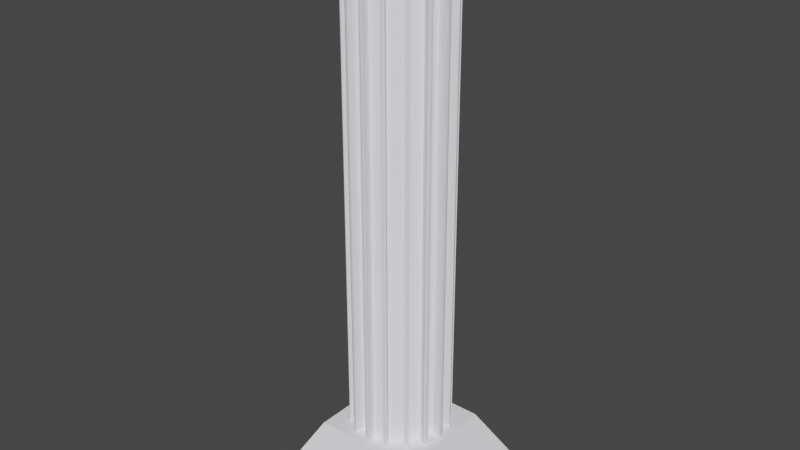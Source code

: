 # Source: kolumna2.blend  (saved by Blender 2.93.21; exported with 4.5.12 LTS)
import bpy
from mathutils import Matrix  # noqa: F401  (used for matrix-valued properties, if any)

bpy.ops.wm.read_factory_settings(use_empty=True)
scene = bpy.context.scene
scene.name = 'Scene'

# ---- collections
col_collection = bpy.data.collections.new('Collection'); scene.collection.children.link(col_collection)

# ---- materials (node trees are filled in below, after node groups)
mat_material_004 = bpy.data.materials.new('Material.004')
mat_material_004.use_transparent_shadow = False

# ---- material node trees
mat_material_004.use_nodes = True; mat_material_004.node_tree.nodes.clear()
_N = mat_material_004.node_tree.nodes; _L = mat_material_004.node_tree.links
n0 = _N.new('ShaderNodeBsdfPrincipled'); n0.name = 'Principled BSDF'; n0.location = (10, 300)
n0.distribution = 'GGX'
n0.subsurface_method = 'BURLEY'
n0.inputs[0].default_value = (0.9699, 0.9404, 1.0, 1.0)
n0.inputs[2].default_value = 1.0
n0.inputs[3].default_value = 1.45
n0.inputs[9].default_value = (0.0, 0.0, 0.0)
n0.inputs[13].default_value = 0.5147
n0.inputs[20].default_value = 0.0
n0.inputs[27].default_value = (0.0, 0.0, 0.0, 1.0)
n0.inputs[28].default_value = 1.0
n1 = _N.new('ShaderNodeOutputMaterial'); n1.name = 'Material Output'; n1.location = (300, 300)
_L.new(n0.outputs[0], n1.inputs[0])
n1.is_active_output = True

# ---- world
world_world = bpy.data.worlds.new('World'); scene.world = world_world
world_world.use_nodes = True; world_world.node_tree.nodes.clear()
_N = world_world.node_tree.nodes; _L = world_world.node_tree.links
n0 = _N.new('ShaderNodeOutputWorld'); n0.name = 'World Output'; n0.location = (300, 300)
n1 = _N.new('ShaderNodeBackground'); n1.name = 'Background'; n1.location = (10, 300)
n1.inputs[0].default_value = (0.05088, 0.05088, 0.05088, 1.0)
_L.new(n1.outputs[0], n0.inputs[0])
n0.is_active_output = True
world_world.color = (0.05088, 0.05088, 0.05088)
world_world.use_sun_shadow = False
world_world.sun_shadow_jitter_overblur = 0.0

# ---- meshes
me_cube_010 = bpy.data.meshes.new('Cube.010')
me_cube_010.from_pydata([(-1.197, -1.197, -1.0), (-0.7677, -0.7677, 1.0), (-1.197, 1.197, -1.0), (-0.7677, 0.7677, 1.0), (1.197, -1.197, -1.0), (0.7677, -0.7677, 1.0), (1.197, 1.197, -1.0), (0.7677, 0.7677, 1.0)], [], [(0, 1, 3, 2), (2, 3, 7, 6), (6, 7, 5, 4), (4, 5, 1, 0), (2, 6, 4, 0), (7, 3, 1, 5)])
_uv = me_cube_010.uv_layers.new(name='UVMap')
_uv.uv.foreach_set('vector', [0.375, 0.0, 0.625, 0.0, 0.625, 0.25, 0.375, 0.25, 0.375, 0.25, 0.625, 0.25, 0.625, 0.5, 0.375, 0.5, 0.375, 0.5, 0.625, 0.5, 0.625, 0.75, 0.375, 0.75, 0.375, 0.75, 0.625, 0.75, 0.625, 1.0, 0.375, 1.0, 0.125, 0.5, 0.375, 0.5, 0.375, 0.75, 0.125, 0.75, 0.625, 0.5, 0.875, 0.5, 0.875, 0.75, 0.625, 0.75])
me_cube_010.materials.append(mat_material_004)
me_cube_010.use_remesh_fix_poles = True
me_cube_010.use_remesh_preserve_attributes = False
me_cube_010.update()
me_cube_011 = bpy.data.meshes.new('Cube.011')
me_cube_011.from_pydata([(1.0, 1.0, 1.0), (1.0, 1.0, -1.0), (1.0, -1.0, 1.0), (1.0, -1.0, -1.0), (-1.0, 1.0, 1.0), (-1.0, 1.0, -1.0), (-1.0, -1.0, 1.0), (-1.0, -1.0, -1.0)], [], [(0, 4, 6, 2), (3, 2, 6, 7), (7, 6, 4, 5), (5, 1, 3, 7), (1, 0, 2, 3), (5, 4, 0, 1)])
_uv = me_cube_011.uv_layers.new(name='UVMap')
_uv.uv.foreach_set('vector', [0.625, 0.5, 0.875, 0.5, 0.875, 0.75, 0.625, 0.75, 0.375, 0.75, 0.625, 0.75, 0.625, 1.0, 0.375, 1.0, 0.375, 0.0, 0.625, 0.0, 0.625, 0.25, 0.375, 0.25, 0.125, 0.5, 0.375, 0.5, 0.375, 0.75, 0.125, 0.75, 0.375, 0.5, 0.625, 0.5, 0.625, 0.75, 0.375, 0.75, 0.375, 0.25, 0.625, 0.25, 0.625, 0.5, 0.375, 0.5])
me_cube_011.materials.append(mat_material_004)
me_cube_011.use_remesh_preserve_volume = False
me_cube_011.use_remesh_preserve_attributes = False
me_cube_011.use_mirror_vertex_groups = False
me_cube_011.update()
me_cylinder_004 = bpy.data.meshes.new('Cylinder.004')
me_cylinder_004.from_pydata([(0.0, 1.0, -1.0), (0.0, 1.0, 1.0), (-8.742e-08, -1.0, -1.0), (-8.742e-08, -1.0, 1.0), (-0.3827, -0.9239, -1.0), (-0.3827, -0.9239, 1.0), (-0.7071, -0.7071, -1.0), (-0.7071, -0.7071, 1.0), (-0.9239, -0.3827, -1.0), (-0.9239, -0.3827, 1.0), (-1.0, 1.192e-08, -1.0), (-1.0, 1.192e-08, 1.0), (-0.9239, 0.3827, -1.0), (-0.9239, 0.3827, 1.0), (-0.7071, 0.7071, -1.0), (-0.7071, 0.7071, 1.0), (-0.3827, 0.9239, -1.0), (-0.3827, 0.9239, 1.0), (-0.9909, -0.04556, -0.9536), (-0.9329, -0.3371, 0.9536), (-0.9329, -0.3371, -0.9536), (-0.9909, -0.04556, 0.9536), (-0.7122, -0.2932, -0.9536), (-0.7702, -0.001646, -0.9536), (-0.7702, -0.001646, 0.9536), (-0.7122, -0.2932, 0.9536), (-0.8996, -0.419, -0.9563), (-0.7314, -0.6707, 0.9563), (-0.7314, -0.6707, -0.9563), (-0.8996, -0.419, 0.9563), (-0.5651, -0.5596, -0.9563), (-0.7332, -0.3079, -0.9563), (-0.7332, -0.3079, 0.9563), (-0.5651, -0.5596, 0.9563), (-0.6721, -0.7305, -0.9578), (-0.4177, -0.9005, 0.9578), (-0.4177, -0.9005, -0.9578), (-0.6721, -0.7305, 0.9578), (-0.3119, -0.742, -0.9578), (-0.5662, -0.5721, -0.9578), (-0.5662, -0.5721, 0.9578), (-0.3119, -0.742, 0.9578), (-0.04088, -0.9919, 0.9583), (-0.04088, -0.9919, -0.9583), (-0.3418, -0.932, -0.9583), (-0.3418, -0.932, 0.9583), (-0.00259, -0.7994, 0.9583), (-0.00259, -0.7994, -0.9583), (-0.3035, -0.7395, -0.9583), (-0.3035, -0.7395, 0.9583), (-0.9324, 0.3398, -0.9562), (-0.9915, 0.04292, 0.9562), (-0.9915, 0.04292, -0.9562), (-0.9324, 0.3398, 0.9562), (-0.7962, 0.004077, -0.9562), (-0.7371, 0.3009, -0.9562), (-0.7371, 0.3009, 0.9562), (-0.7962, 0.004077, 0.9562), (-0.7311, 0.6712, -0.9568), (-0.8999, 0.4186, 0.9568), (-0.8999, 0.4186, -0.9568), (-0.7311, 0.6712, 0.9568), (-0.7355, 0.3087, -0.9568), (-0.5667, 0.5613, -0.9568), (-0.5667, 0.5613, 0.9568), (-0.7355, 0.3087, 0.9568), (-0.4204, 0.8987, -0.9546), (-0.6694, 0.7323, 0.9546), (-0.6694, 0.7323, -0.9546), (-0.4204, 0.8987, 0.9546), (-0.563, 0.5731, -0.9546), (-0.314, 0.7395, -0.9546), (-0.314, 0.7395, 0.9546), (-0.563, 0.5731, 0.9546), (-0.04234, 0.9916, -0.9568), (-0.04234, 0.9916, 0.9568), (-0.006027, 0.809, -0.9568), (-0.3403, 0.9323, 0.9568), (-0.3403, 0.9323, -0.9568), (-0.006027, 0.809, 0.9568), (-0.304, 0.7497, -0.9568), (-0.304, 0.7497, 0.9568)], [], [(42, 45, 49, 46), (34, 36, 38, 39), (27, 29, 32, 33), (19, 21, 24, 25), (50, 52, 54, 55), (61, 58, 63, 64), (68, 67, 73, 70), (74, 78, 80, 76), (19, 20, 8, 9), (20, 18, 10, 8), (21, 19, 9, 11), (18, 21, 11, 10), (22, 25, 24, 23), (21, 18, 23, 24), (18, 20, 22, 23), (20, 19, 25, 22), (27, 28, 6, 7), (28, 26, 8, 6), (29, 27, 7, 9), (26, 29, 9, 8), (30, 33, 32, 31), (26, 28, 30, 31), (28, 27, 33, 30), (29, 26, 31, 32), (35, 36, 4, 5), (36, 34, 6, 4), (37, 35, 5, 7), (34, 37, 7, 6), (38, 41, 40, 39), (37, 34, 39, 40), (35, 37, 40, 41), (36, 35, 41, 38), (42, 43, 2, 3), (43, 44, 4, 2), (45, 42, 3, 5), (44, 45, 5, 4), (47, 46, 49, 48), (43, 42, 46, 47), (45, 44, 48, 49), (44, 43, 47, 48), (51, 52, 10, 11), (52, 50, 12, 10), (53, 51, 11, 13), (50, 53, 13, 12), (54, 57, 56, 55), (52, 51, 57, 54), (51, 53, 56, 57), (53, 50, 55, 56), (59, 60, 12, 13), (60, 58, 14, 12), (61, 59, 13, 15), (58, 61, 15, 14), (62, 65, 64, 63), (59, 61, 64, 65), (58, 60, 62, 63), (60, 59, 65, 62), (67, 68, 14, 15), (68, 66, 16, 14), (69, 67, 15, 17), (66, 69, 17, 16), (70, 73, 72, 71), (66, 68, 70, 71), (69, 66, 71, 72), (67, 69, 72, 73), (74, 75, 1, 0), (77, 78, 16, 17), (78, 74, 0, 16), (75, 77, 17, 1), (80, 81, 79, 76), (78, 77, 81, 80), (77, 75, 79, 81), (75, 74, 76, 79)])
_uv = me_cylinder_004.uv_layers.new(name='UVMap')
_uv.uv.foreach_set('vector', [0.4933, 0.9896, 0.4442, 0.9896, 0.4442, 0.9896, 0.4933, 0.9896, 0.3818, 0.5105, 0.4307, 0.5105, 0.4307, 0.5105, 0.3818, 0.5105, 0.368, 0.9891, 0.3195, 0.9891, 0.3195, 0.9891, 0.368, 0.9891, 0.3051, 0.9884, 0.2574, 0.9884, 0.2574, 0.9884, 0.3051, 0.9884, 0.1945, 0.5109, 0.243, 0.5109, 0.243, 0.5109, 0.1945, 0.5109, 0.1319, 0.9892, 0.1319, 0.5108, 0.1319, 0.5108, 0.1319, 0.9892, 0.1177, 0.5113, 0.1177, 0.9887, 0.1177, 0.9887, 0.1177, 0.5113, 0.006916, 0.5108, 0.05558, 0.5108, 0.05558, 0.5108, 0.006916, 0.5108, 0.3051, 0.9884, 0.3051, 0.5116, 0.3125, 0.5, 0.3125, 1.0, 0.3051, 0.5116, 0.2574, 0.5116, 0.25, 0.5, 0.3125, 0.5, 0.2574, 0.9884, 0.3051, 0.9884, 0.3125, 1.0, 0.25, 1.0, 0.2574, 0.5116, 0.2574, 0.9884, 0.25, 1.0, 0.25, 0.5, 0.3051, 0.5116, 0.3051, 0.9884, 0.2574, 0.9884, 0.2574, 0.5116, 0.2574, 0.9884, 0.2574, 0.5116, 0.2574, 0.5116, 0.2574, 0.9884, 0.2574, 0.5116, 0.3051, 0.5116, 0.3051, 0.5116, 0.2574, 0.5116, 0.3051, 0.5116, 0.3051, 0.9884, 0.3051, 0.9884, 0.3051, 0.5116, 0.368, 0.9891, 0.368, 0.5109, 0.375, 0.5, 0.375, 1.0, 0.368, 0.5109, 0.3195, 0.5109, 0.3125, 0.5, 0.375, 0.5, 0.3195, 0.9891, 0.368, 0.9891, 0.375, 1.0, 0.3125, 1.0, 0.3195, 0.5109, 0.3195, 0.9891, 0.3125, 1.0, 0.3125, 0.5, 0.368, 0.5109, 0.368, 0.9891, 0.3195, 0.9891, 0.3195, 0.5109, 0.3195, 0.5109, 0.368, 0.5109, 0.368, 0.5109, 0.3195, 0.5109, 0.368, 0.5109, 0.368, 0.9891, 0.368, 0.9891, 0.368, 0.5109, 0.3195, 0.9891, 0.3195, 0.5109, 0.3195, 0.5109, 0.3195, 0.9891, 0.4307, 0.9895, 0.4307, 0.5105, 0.4375, 0.5, 0.4375, 1.0, 0.4307, 0.5105, 0.3818, 0.5105, 0.375, 0.5, 0.4375, 0.5, 0.3818, 0.9895, 0.4307, 0.9895, 0.4375, 1.0, 0.375, 1.0, 0.3818, 0.5105, 0.3818, 0.9895, 0.375, 1.0, 0.375, 0.5, 0.4307, 0.5105, 0.4307, 0.9895, 0.3818, 0.9895, 0.3818, 0.5105, 0.3818, 0.9895, 0.3818, 0.5105, 0.3818, 0.5105, 0.3818, 0.9895, 0.4307, 0.9895, 0.3818, 0.9895, 0.3818, 0.9895, 0.4307, 0.9895, 0.4307, 0.5105, 0.4307, 0.9895, 0.4307, 0.9895, 0.4307, 0.5105, 0.4933, 0.9896, 0.4933, 0.5104, 0.5, 0.5, 0.5, 1.0, 0.4933, 0.5104, 0.4442, 0.5104, 0.4375, 0.5, 0.5, 0.5, 0.4442, 0.9896, 0.4933, 0.9896, 0.5, 1.0, 0.4375, 1.0, 0.4442, 0.5104, 0.4442, 0.9896, 0.4375, 1.0, 0.4375, 0.5, 0.4933, 0.5104, 0.4933, 0.9896, 0.4442, 0.9896, 0.4442, 0.5104, 0.4933, 0.5104, 0.4933, 0.9896, 0.4933, 0.9896, 0.4933, 0.5104, 0.4442, 0.9896, 0.4442, 0.5104, 0.4442, 0.5104, 0.4442, 0.9896, 0.4442, 0.5104, 0.4933, 0.5104, 0.4933, 0.5104, 0.4442, 0.5104, 0.243, 0.9891, 0.243, 0.5109, 0.25, 0.5, 0.25, 1.0, 0.243, 0.5109, 0.1945, 0.5109, 0.1875, 0.5, 0.25, 0.5, 0.1945, 0.9891, 0.243, 0.9891, 0.25, 1.0, 0.1875, 1.0, 0.1945, 0.5109, 0.1945, 0.9891, 0.1875, 1.0, 0.1875, 0.5, 0.243, 0.5109, 0.243, 0.9891, 0.1945, 0.9891, 0.1945, 0.5109, 0.243, 0.5109, 0.243, 0.9891, 0.243, 0.9891, 0.243, 0.5109, 0.243, 0.9891, 0.1945, 0.9891, 0.1945, 0.9891, 0.243, 0.9891, 0.1945, 0.9891, 0.1945, 0.5109, 0.1945, 0.5109, 0.1945, 0.9891, 0.1806, 0.9892, 0.1806, 0.5108, 0.1875, 0.5, 0.1875, 1.0, 0.1806, 0.5108, 0.1319, 0.5108, 0.125, 0.5, 0.1875, 0.5, 0.1319, 0.9892, 0.1806, 0.9892, 0.1875, 1.0, 0.125, 1.0, 0.1319, 0.5108, 0.1319, 0.9892, 0.125, 1.0, 0.125, 0.5, 0.1806, 0.5108, 0.1806, 0.9892, 0.1319, 0.9892, 0.1319, 0.5108, 0.1806, 0.9892, 0.1319, 0.9892, 0.1319, 0.9892, 0.1806, 0.9892, 0.1319, 0.5108, 0.1806, 0.5108, 0.1806, 0.5108, 0.1319, 0.5108, 0.1806, 0.5108, 0.1806, 0.9892, 0.1806, 0.9892, 0.1806, 0.5108, 0.1177, 0.9887, 0.1177, 0.5113, 0.125, 0.5, 0.125, 1.0, 0.1177, 0.5113, 0.06977, 0.5113, 0.0625, 0.5, 0.125, 0.5, 0.06977, 0.9887, 0.1177, 0.9887, 0.125, 1.0, 0.0625, 1.0, 0.06977, 0.5113, 0.06977, 0.9887, 0.0625, 1.0, 0.0625, 0.5, 0.1177, 0.5113, 0.1177, 0.9887, 0.06977, 0.9887, 0.06977, 0.5113, 0.06977, 0.5113, 0.1177, 0.5113, 0.1177, 0.5113, 0.06977, 0.5113, 0.06977, 0.9887, 0.06977, 0.5113, 0.06977, 0.5113, 0.06977, 0.9887, 0.1177, 0.9887, 0.06977, 0.9887, 0.06977, 0.9887, 0.1177, 0.9887, 0.006916, 0.5108, 0.006916, 0.9892, 0.0, 1.0, 0.0, 0.5, 0.05558, 0.9892, 0.05558, 0.5108, 0.0625, 0.5, 0.0625, 1.0, 0.05558, 0.5108, 0.006916, 0.5108, 0.0, 0.5, 0.0625, 0.5, 0.006916, 0.9892, 0.05558, 0.9892, 0.0625, 1.0, 0.0, 1.0, 0.05558, 0.5108, 0.05558, 0.9892, 0.006916, 0.9892, 0.006916, 0.5108, 0.05558, 0.5108, 0.05558, 0.9892, 0.05558, 0.9892, 0.05558, 0.5108, 0.05558, 0.9892, 0.006916, 0.9892, 0.006916, 0.9892, 0.05558, 0.9892, 0.006916, 0.9892, 0.006916, 0.5108, 0.006916, 0.5108, 0.006916, 0.9892])
me_cylinder_004.materials.append(mat_material_004)
me_cylinder_004.use_remesh_fix_poles = True
me_cylinder_004.use_remesh_preserve_attributes = False
me_cylinder_004.update()
me_sphere = bpy.data.meshes.new('Sphere')
me_sphere.from_pydata([(0.0, 0.9808, 0.1951), (0.0, 1.0, -4.371e-08), (0.3753, 0.9061, 0.1951), (0.3827, 0.9239, -4.371e-08), (0.6935, 0.6935, 0.1951), (0.7071, 0.7071, -4.371e-08), (0.9061, 0.3753, 0.1951), (0.9239, 0.3827, -4.371e-08), (0.9808, -2.153e-07, 0.1951), (1.0, -2.451e-07, -4.371e-08), (0.9061, -0.3753, 0.1951), (0.9239, -0.3827, -4.371e-08), (0.6935, -0.6935, 0.1951), (0.7071, -0.7071, -4.371e-08), (0.3753, -0.9061, 0.1951), (0.3827, -0.9239, -4.371e-08), (-1.156e-07, -0.9808, 0.1951), (-2.944e-07, -1.0, -4.371e-08), (-0.3753, -0.9061, 0.1951), (-0.3827, -0.9239, -4.371e-08), (-0.6935, -0.6935, 0.1951), (-0.7071, -0.7071, -4.371e-08), (-0.9061, -0.3753, 0.1951), (-0.9239, -0.3827, -4.371e-08), (-0.9808, 1.424e-07, 0.1951), (-1.0, 3.51e-07, -4.371e-08), (-0.9061, 0.3753, 0.1951), (-0.9239, 0.3827, -4.371e-08), (-0.6935, 0.6935, 0.1951), (-0.7071, 0.7071, -4.371e-08), (-0.3753, 0.9061, 0.1951), (-0.3827, 0.9239, -4.371e-08)], [], [(1, 0, 2, 3), (3, 2, 4, 5), (5, 4, 6, 7), (7, 6, 8, 9), (9, 8, 10, 11), (11, 10, 12, 13), (13, 12, 14, 15), (15, 14, 16, 17), (17, 16, 18, 19), (19, 18, 20, 21), (21, 20, 22, 23), (23, 22, 24, 25), (25, 24, 26, 27), (27, 26, 28, 29), (29, 28, 30, 31), (31, 30, 0, 1), (3, 5, 7, 9, 11, 13, 15, 17, 19, 21, 23, 25, 27, 29, 31, 1)])
_uv = me_sphere.uv_layers.new(name='UVMap')
_uv.uv.foreach_set('vector', [0.75, 0.5, 0.75, 0.5625, 0.6875, 0.5625, 0.6875, 0.5, 0.6875, 0.5, 0.6875, 0.5625, 0.625, 0.5625, 0.625, 0.5, 0.625, 0.5, 0.625, 0.5625, 0.5625, 0.5625, 0.5625, 0.5, 0.5625, 0.5, 0.5625, 0.5625, 0.5, 0.5625, 0.5, 0.5, 0.5, 0.5, 0.5, 0.5625, 0.4375, 0.5625, 0.4375, 0.5, 0.4375, 0.5, 0.4375, 0.5625, 0.375, 0.5625, 0.375, 0.5, 0.375, 0.5, 0.375, 0.5625, 0.3125, 0.5625, 0.3125, 0.5, 0.3125, 0.5, 0.3125, 0.5625, 0.25, 0.5625, 0.25, 0.5, 0.25, 0.5, 0.25, 0.5625, 0.1875, 0.5625, 0.1875, 0.5, 0.1875, 0.5, 0.1875, 0.5625, 0.125, 0.5625, 0.125, 0.5, 0.125, 0.5, 0.125, 0.5625, 0.0625, 0.5625, 0.0625, 0.5, 0.0625, 0.5, 0.0625, 0.5625, 0.0, 0.5625, 0.0, 0.5, 1.0, 0.5, 1.0, 0.5625, 0.9375, 0.5625, 0.9375, 0.5, 0.9375, 0.5, 0.9375, 0.5625, 0.875, 0.5625, 0.875, 0.5, 0.875, 0.5, 0.875, 0.5625, 0.8125, 0.5625, 0.8125, 0.5, 0.8125, 0.5, 0.8125, 0.5625, 0.75, 0.5625, 0.75, 0.5, 0.6875, 0.5, 0.625, 0.5, 0.5625, 0.5, 0.5, 0.5, 0.4375, 0.5, 0.375, 0.5, 0.3125, 0.5, 0.25, 0.5, 0.1875, 0.5, 0.125, 0.5, 0.0625, 0.5, 0.0, 0.5, 0.9375, 0.5, 0.875, 0.5, 0.8125, 0.5, 0.75, 0.5])
me_sphere.use_remesh_fix_poles = True
me_sphere.use_remesh_preserve_attributes = False
me_sphere.update()

# ---- objects
ob_cube_010 = bpy.data.objects.new('Cube.010', me_cube_010)
ob_cube_011 = bpy.data.objects.new('Cube.011', me_cube_011)
ob_cylinder_001 = bpy.data.objects.new('Cylinder.001', me_cylinder_004)
ob_sphere = bpy.data.objects.new('Sphere', me_sphere)

# ---- transforms, parenting, visibility, modifiers, constraints
ob_cube_010.location = (6.799, 0.8424, 0.8352)
ob_cube_010.rotation_euler = (3.142, -0.0, 0.0)
ob_cube_010.scale = (1.364, 1.364, -0.5419)
ob_cube_011.location = (6.799, 0.8424, 0.1502)
ob_cube_011.rotation_euler = (3.142, -0.0, 0.0)
ob_cube_011.scale = (1.643, 1.643, 0.1595)
ob_cube_011.lock_rotations_4d = False
ob_cube_011.empty_display_type = 'ARROWS'
ob_cube_011.lineart.crease_threshold = 0.0
ob_cylinder_001.location = (6.782, 0.8925, 6.119)
ob_cylinder_001.scale = (1.0, 1.0, -4.95)
_m = ob_cylinder_001.modifiers.new('Mirror', 'MIRROR')
ob_sphere.location = (6.816, 0.9034, 11.25)
ob_sphere.rotation_euler = (3.142, -0.0, 0.0)
ob_sphere.scale = (1.423, 1.423, 1.423)

# ---- collection membership
col_collection.objects.link(ob_cube_010)
col_collection.objects.link(ob_cube_011)
col_collection.objects.link(ob_cylinder_001)
col_collection.objects.link(ob_sphere)

# ---- scene / render settings (as saved in the file)
scene.frame_start = 1; scene.frame_end = 250; scene.frame_set(1)
scene.render.engine = 'BLENDER_EEVEE_NEXT'
scene.cycles.use_denoising = False
scene.cycles.samples = 128
scene.cycles.sampling_pattern = 'TABULATED_SOBOL'
scene.cycles.use_adaptive_sampling = False
scene.cycles.use_light_tree = False
scene.view_settings.view_transform = 'Filmic'
bpy.context.view_layer.update()

# ---- added for rendering (the .blend has no active camera and no usable light): camera, sun
cam_auto = bpy.data.cameras.new('AutoCamera')
cam_auto.lens = 50.0
cam_auto.sensor_width = 36.0
cam_auto.clip_end = 1000.0
ob_auto_camera = bpy.data.objects.new('AutoCamera', cam_auto)
scene.collection.objects.link(ob_auto_camera)
ob_auto_camera.location = (18.0699, -12.6826, 14.6376)
ob_auto_camera.rotation_euler = (1.09748, -7.21219e-08, 0.694738)
scene.camera = ob_auto_camera
light_auto_sun = bpy.data.lights.new('AutoSun', 'SUN')
light_auto_sun.energy = 3.0
light_auto_sun.angle = 0.0523599
ob_auto_sun = bpy.data.objects.new('AutoSun', light_auto_sun)
scene.collection.objects.link(ob_auto_sun)
ob_auto_sun.rotation_euler = (0.872665, 0.174533, 0.523599)
bpy.context.view_layer.update()
